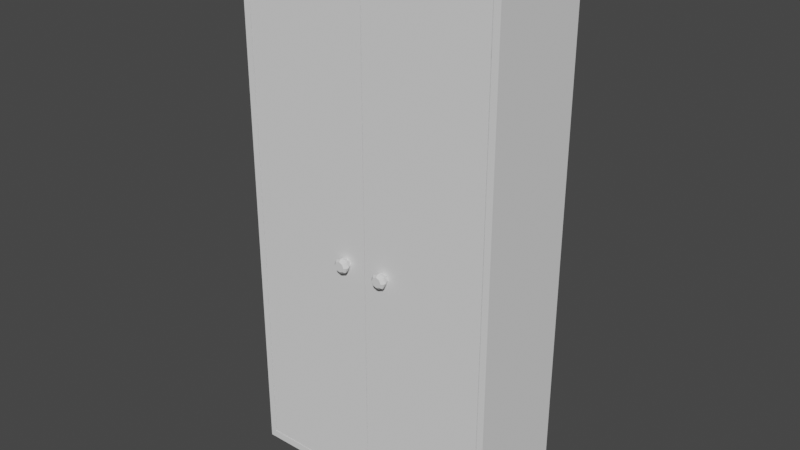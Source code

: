 # Source: closed_closet.blend  (saved by Blender 2.82.7; exported with 4.5.12 LTS)
import bpy
from mathutils import Matrix  # noqa: F401  (used for matrix-valued properties, if any)

bpy.ops.wm.read_factory_settings(use_empty=True)
scene = bpy.context.scene
scene.name = 'Scene'

# ---- collections
col_collection = bpy.data.collections.new('Collection'); scene.collection.children.link(col_collection)

# ---- world
world_world = bpy.data.worlds.new('World'); scene.world = world_world
world_world.use_nodes = True; world_world.node_tree.nodes.clear()
_N = world_world.node_tree.nodes; _L = world_world.node_tree.links
n0 = _N.new('ShaderNodeOutputWorld'); n0.name = 'World Output'; n0.location = (300, 300)
n1 = _N.new('ShaderNodeBackground'); n1.name = 'Background'; n1.location = (10, 300)
n1.inputs[0].default_value = (0.05088, 0.05088, 0.05088, 1.0)
_L.new(n1.outputs[0], n0.inputs[0])
n0.is_active_output = True
world_world.color = (0.05088, 0.05088, 0.05088)
world_world.use_sun_shadow = False
world_world.sun_shadow_jitter_overblur = 0.0

# ---- meshes
me_cube_001 = bpy.data.meshes.new('Cube.001')
me_cube_001.from_pydata([(-0.5, -0.2, -0.5), (-0.5, -0.2, 0.7112), (-0.5, 0.2, -0.5), (-0.5, 0.2, 0.7112), (-0.5, -0.2, 1.528), (-0.5, 0.2, 1.528), (-0.5, 0.2, 0.7362), (-0.5, -0.2, 0.7362), (-0.475, 0.2, -0.5), (-0.475, 0.2, 0.7112), (-0.475, -0.2, -0.5), (-0.475, -0.2, 0.7112), (-0.475, 0.2, 1.528), (-0.475, -0.2, 1.528), (-0.475, -0.2, 0.7362), (-0.475, 0.2, 0.7362), (-0.0004131, 0.2, -0.5), (-0.0004131, -0.2, 1.528), (-0.0004131, 0.2, 0.7112), (-0.0004131, -0.2, -0.5), (-0.0004131, 0.2, 1.528), (-0.0004131, 0.2, 0.7362), (-0.475, -0.2, 1.504), (-0.475, 0.2, 1.504), (-0.0004131, -0.2, 1.504), (-0.5, -0.2, -0.472), (-0.5, 0.2, -0.472), (-0.475, -0.2, -0.472), (-0.475, 0.2, -0.472), (-0.0004131, 0.2, -0.472), (-0.0004131, -0.2, -0.472), (-0.475, 0.18, 0.7112), (-0.0004131, 0.18, 0.7112), (-0.475, 0.18, -0.472), (-0.0004131, 0.18, -0.472), (-0.475, 0.18, 0.7362), (-0.0004131, 0.18, 0.7362), (-0.0004131, 0.18, 1.504), (-0.5, 0.2, 0.9639), (-0.5, 0.2, 0.9898), (-0.5, 0.2, 1.245), (-0.5, 0.2, 1.269), (-0.5, 0.2, 1.504), (-0.5, -0.2, 0.9639), (-0.5, -0.2, 0.9898), (-0.5, -0.2, 1.245), (-0.5, -0.2, 1.269), (-0.5, -0.2, 1.504), (-0.475, -0.2, 0.9639), (-0.475, -0.2, 0.9898), (-0.475, -0.2, 1.245), (-0.475, -0.2, 1.269), (-0.475, 0.2, 0.9639), (-0.475, 0.2, 0.9898), (-0.475, 0.2, 1.245), (-0.475, 0.2, 1.269), (-0.0004131, 0.2, 0.9639), (-0.0004131, 0.2, 0.9898), (-0.0004131, 0.2, 1.245), (-0.0004131, 0.2, 1.269), (-0.0004131, 0.2, 1.504), (-0.475, 0.18, 0.9639), (-0.475, 0.18, 0.9898), (-0.475, 0.18, 1.245), (-0.475, 0.18, 1.269), (-0.475, 0.18, 1.504), (-0.0004131, 0.18, 0.9639), (-0.0004131, 0.18, 0.9898), (-0.0004131, 0.18, 1.245), (-0.0004131, 0.18, 1.269), (-0.475, -0.1714, 0.7112), (-0.475, -0.1714, 0.7362), (-0.0004131, -0.1714, 0.7112), (-0.0004131, -0.1714, 0.7362), (-0.475, -0.1714, 1.245), (-0.475, -0.1714, 1.269), (-0.0004131, -0.1717, 0.9898), (-0.0004131, -0.1717, 0.9639), (-0.475, -0.1717, 0.9898), (-0.475, -0.1717, 0.9639), (-0.0004131, -0.1705, 1.269), (-0.0004131, -0.1705, 1.245)], [(66, 67), (68, 69)], [(25, 1, 3, 26), (27, 11, 1, 25), (23, 42, 5, 12), (12, 5, 4, 13), (42, 47, 4, 5), (3, 1, 7, 6), (9, 3, 6, 15), (18, 9, 15, 21), (1, 11, 14, 7), (47, 22, 13, 4), (20, 12, 13, 17), (60, 23, 12, 20), (2, 8, 10, 0), (26, 3, 9, 28), (28, 9, 18, 29), (8, 16, 19, 10), (22, 24, 17, 13), (8, 28, 29, 16), (2, 26, 28, 8), (19, 30, 27, 10), (10, 27, 25, 0), (0, 25, 26, 2), (34, 32, 31, 33), (31, 32, 72, 70), (27, 30, 34, 33), (11, 27, 33, 31), (24, 22, 65, 37), (48, 14, 35, 61), (22, 51, 64, 65), (51, 50, 63, 64), (50, 49, 62, 63), (49, 48, 61, 62), (35, 36, 66, 61), (62, 67, 68, 63), (64, 69, 37, 65), (14, 11, 70, 71), (15, 6, 38, 52), (52, 38, 39, 53), (53, 39, 40, 54), (54, 40, 41, 55), (55, 41, 42, 23), (64, 75, 80, 69), (6, 7, 43, 38), (38, 43, 44, 39), (39, 44, 45, 40), (40, 45, 46, 41), (41, 46, 47, 42), (7, 14, 48, 43), (43, 48, 49, 44), (44, 49, 50, 45), (45, 50, 51, 46), (46, 51, 22, 47), (21, 15, 52, 56), (56, 52, 53, 57), (57, 53, 54, 58), (58, 54, 55, 59), (59, 55, 23, 60), (70, 72, 73, 71), (79, 77, 76, 78), (81, 80, 75, 74), (73, 36, 35, 71), (74, 63, 68, 81), (51, 50, 74, 75), (61, 66, 77, 79), (62, 78, 76, 67)])
_uv = me_cube_001.uv_layers.new(name='UVMap')
_uv.uv.foreach_set('vector', [0.3837, 0.0, 0.625, 0.0, 0.625, 0.25, 0.3837, 0.25, 0.3838, 0.9937, 0.625, 0.9937, 0.625, 1.0, 0.3838, 1.0, 0.625, 0.2562, 0.625, 0.25, 0.625, 0.25, 0.625, 0.2562, 0.8688, 0.5, 0.875, 0.5, 0.875, 0.75, 0.8688, 0.75, 0.625, 0.25, 0.625, 0.0, 0.625, 0.0, 0.625, 0.25, 0.625, 0.25, 0.625, 0.0, 0.625, 0.0, 0.625, 0.25, 0.625, 0.2562, 0.625, 0.25, 0.625, 0.25, 0.625, 0.2562, 0.625, 0.3745, 0.625, 0.2562, 0.625, 0.2562, 0.625, 0.3745, 0.625, 1.0, 0.625, 0.9937, 0.625, 0.9937, 0.625, 1.0, 0.625, 1.0, 0.625, 0.9937, 0.625, 0.9937, 0.625, 1.0, 0.7505, 0.5, 0.8688, 0.5, 0.8688, 0.75, 0.7505, 0.75, 0.625, 0.3745, 0.625, 0.2562, 0.625, 0.2562, 0.625, 0.3745, 0.125, 0.5, 0.1312, 0.5, 0.1312, 0.75, 0.125, 0.75, 0.3837, 0.25, 0.625, 0.25, 0.625, 0.2562, 0.3838, 0.2562, 0.3838, 0.2562, 0.625, 0.2562, 0.625, 0.3745, 0.3838, 0.3745, 0.1312, 0.5, 0.2495, 0.5, 0.2495, 0.75, 0.1312, 0.75, 0.625, 0.9937, 0.625, 0.8755, 0.625, 0.8755, 0.625, 0.9937, 0.375, 0.2562, 0.3838, 0.2562, 0.3838, 0.3745, 0.375, 0.3745, 0.375, 0.25, 0.3837, 0.25, 0.3838, 0.2562, 0.375, 0.2562, 0.375, 0.8755, 0.3837, 0.8755, 0.3838, 0.9937, 0.375, 0.9937, 0.375, 0.9937, 0.3838, 0.9937, 0.3838, 1.0, 0.375, 1.0, 0.375, 0.0, 0.3837, 0.0, 0.3837, 0.25, 0.375, 0.25, 0.3837, 0.8755, 0.625, 0.8755, 0.625, 0.9937, 0.3838, 0.9937, 0.625, 0.9937, 0.625, 0.8755, 0.625, 0.8755, 0.625, 0.9937, 0.3838, 0.9937, 0.3837, 0.8755, 0.3837, 0.8755, 0.3838, 0.9937, 0.625, 0.9937, 0.3838, 0.9937, 0.3838, 0.9937, 0.625, 0.9937, 0.625, 0.8755, 0.625, 0.9937, 0.625, 0.9937, 0.625, 0.8755, 0.625, 0.9937, 0.625, 0.9937, 0.625, 0.9937, 0.625, 0.9937, 0.625, 0.9937, 0.625, 0.9937, 0.625, 0.9937, 0.625, 0.9937, 0.625, 0.9937, 0.625, 0.9937, 0.625, 0.9937, 0.625, 0.9937, 0.625, 0.9937, 0.625, 0.9937, 0.625, 0.9937, 0.625, 0.9937, 0.625, 0.9937, 0.625, 0.9937, 0.625, 0.9937, 0.625, 0.9937, 0.625, 0.9937, 0.625, 0.8755, 0.625, 0.8755, 0.625, 0.9937, 0.625, 0.9937, 0.625, 0.8755, 0.625, 0.8755, 0.625, 0.9937, 0.625, 0.9937, 0.625, 0.8755, 0.625, 0.8755, 0.625, 0.9937, 0.625, 0.9937, 0.625, 0.9937, 0.625, 0.9937, 0.625, 0.9937, 0.625, 0.2562, 0.625, 0.25, 0.625, 0.25, 0.625, 0.2562, 0.625, 0.2562, 0.625, 0.25, 0.625, 0.25, 0.625, 0.2562, 0.625, 0.2562, 0.625, 0.25, 0.625, 0.25, 0.625, 0.2562, 0.625, 0.2562, 0.625, 0.25, 0.625, 0.25, 0.625, 0.2562, 0.625, 0.2562, 0.625, 0.25, 0.625, 0.25, 0.625, 0.2562, 0.625, 0.9937, 0.0, 0.0, 0.0, 0.0, 0.625, 0.8755, 0.625, 0.25, 0.625, 0.0, 0.625, 0.0, 0.625, 0.25, 0.625, 0.25, 0.625, 0.0, 0.625, 0.0, 0.625, 0.25, 0.625, 0.25, 0.625, 0.0, 0.625, 0.0, 0.625, 0.25, 0.625, 0.25, 0.625, 0.0, 0.625, 0.0, 0.625, 0.25, 0.625, 0.25, 0.625, 0.0, 0.625, 0.0, 0.625, 0.25, 0.625, 1.0, 0.625, 0.9937, 0.625, 0.9937, 0.625, 1.0, 0.625, 1.0, 0.625, 0.9937, 0.625, 0.9937, 0.625, 1.0, 0.625, 1.0, 0.625, 0.9937, 0.625, 0.9937, 0.625, 1.0, 0.625, 1.0, 0.625, 0.9937, 0.625, 0.9937, 0.625, 1.0, 0.625, 1.0, 0.625, 0.9937, 0.625, 0.9937, 0.625, 1.0, 0.625, 0.3745, 0.625, 0.2562, 0.625, 0.2562, 0.625, 0.3745, 0.625, 0.3745, 0.625, 0.2562, 0.625, 0.2562, 0.625, 0.3745, 0.625, 0.3745, 0.625, 0.2562, 0.625, 0.2562, 0.625, 0.3745, 0.625, 0.3745, 0.625, 0.2562, 0.625, 0.2562, 0.625, 0.3745, 0.625, 0.3745, 0.625, 0.2562, 0.625, 0.2562, 0.625, 0.3745, 0.625, 0.9937, 0.625, 0.8755, 0.625, 0.8755, 0.625, 0.9937, 0.625, 0.9937, 0.625, 0.8755, 0.625, 0.8755, 0.625, 0.9937, 0.0, 0.0, 0.0, 0.0, 0.0, 0.0, 0.625, 0.9937, 0.625, 0.8755, 0.625, 0.8755, 0.625, 0.9937, 0.625, 0.9937, 0.0, 0.0, 0.625, 0.9937, 0.625, 0.8755, 0.0, 0.0, 0.625, 0.9937, 0.625, 0.9937, 0.625, 0.9937, 0.625, 0.9937, 0.625, 0.9937, 0.625, 0.8755, 0.625, 0.8755, 0.625, 0.9937, 0.625, 0.9937, 0.625, 0.9937, 0.625, 0.8755, 0.625, 0.8755])
me_cube_001.use_remesh_fix_poles = True
me_cube_001.use_remesh_preserve_attributes = False
me_cube_001.use_mirror_vertex_groups = False
me_cube_001.update()
me_cube_002 = bpy.data.meshes.new('Cube.002')
me_cube_002.from_pydata([(-0.35, -0.1986, -0.3525), (-0.35, -0.1986, 1.612), (-0.35, -0.1753, -0.3525), (-0.35, -0.1753, 1.612), (0.1195, -0.1986, -0.3525), (0.1195, -0.1986, 1.612), (0.1195, -0.1753, -0.3525), (0.1195, -0.1753, 1.612)], [], [(0, 1, 3, 2), (2, 3, 7, 6), (6, 7, 5, 4), (4, 5, 1, 0), (2, 6, 4, 0), (7, 3, 1, 5)])
_uv = me_cube_002.uv_layers.new(name='UVMap')
_uv.uv.foreach_set('vector', [0.375, 0.0, 0.625, 0.0, 0.625, 0.25, 0.375, 0.25, 0.375, 0.25, 0.625, 0.25, 0.625, 0.5, 0.375, 0.5, 0.375, 0.5, 0.625, 0.5, 0.625, 0.75, 0.375, 0.75, 0.375, 0.75, 0.625, 0.75, 0.625, 1.0, 0.375, 1.0, 0.125, 0.5, 0.375, 0.5, 0.375, 0.75, 0.125, 0.75, 0.625, 0.5, 0.875, 0.5, 0.875, 0.75, 0.625, 0.75])
me_cube_002.use_remesh_fix_poles = True
me_cube_002.use_remesh_preserve_attributes = False
me_cube_002.use_mirror_vertex_groups = False
me_cube_002.update()
me_cylinder = bpy.data.meshes.new('Cylinder')
me_cylinder.from_pydata([(2.834e-09, 0.02761, -0.008462), (0.0, 0.02, 0.01), (0.01952, 0.01952, -0.008462), (0.01414, 0.01414, 0.01), (0.02761, -1.207e-09, -0.008462), (0.02, -8.742e-10, 0.01), (0.01952, -0.01952, -0.008462), (0.01414, -0.01414, 0.01), (4.203e-10, -0.02761, -0.008462), (-1.748e-09, -0.02, 0.01), (-0.01952, -0.01952, -0.008462), (-0.01414, -0.01414, 0.01), (-0.02761, 3.292e-10, -0.008462), (-0.02, 2.385e-10, 0.01), (-0.01952, 0.01952, -0.008462), (-0.01414, 0.01414, 0.01), (2.834e-09, 0.02761, -0.008462), (0.01952, 0.01952, -0.008462), (0.02761, -1.207e-09, -0.008462), (0.01952, -0.01952, -0.008462), (4.203e-10, -0.02761, -0.008462), (-0.01952, -0.01952, -0.008462), (-0.02761, 3.292e-10, -0.008462), (-0.01952, 0.01952, -0.008462), (2.794e-09, 0.01895, -0.0252), (2.721e-09, 0.02761, -0.0172), (0.01952, 0.01952, -0.0172), (0.0134, 0.0134, -0.0252), (0.02761, -1.207e-09, -0.0172), (0.01895, -2.328e-10, -0.0252), (0.01952, -0.01952, -0.0172), (0.0134, -0.0134, -0.0252), (3.078e-10, -0.02761, -0.0172), (2.095e-09, -0.01895, -0.0252), (-0.01952, -0.01952, -0.0172), (-0.0134, -0.0134, -0.0252), (-0.02761, 3.292e-10, -0.0172), (-0.01895, -2.095e-09, -0.0252), (-0.01952, 0.01952, -0.0172), (-0.0134, 0.0134, -0.0252)], [], [(0, 1, 3, 2), (2, 3, 5, 4), (4, 5, 7, 6), (6, 7, 9, 8), (8, 9, 11, 10), (10, 11, 13, 12), (3, 1, 15, 13, 11, 9, 7, 5), (12, 13, 15, 14), (14, 15, 1, 0), (2, 4, 18, 17), (17, 18, 28, 26), (8, 10, 21, 20), (14, 0, 16, 23), (0, 2, 17, 16), (4, 6, 19, 18), (10, 12, 22, 21), (6, 8, 20, 19), (12, 14, 23, 22), (23, 16, 25, 38), (16, 17, 26, 25), (22, 23, 38, 36), (20, 21, 34, 32), (18, 19, 30, 28), (21, 22, 36, 34), (19, 20, 32, 30), (25, 26, 27, 24), (26, 28, 29, 27), (28, 30, 31, 29), (30, 32, 33, 31), (32, 34, 35, 33), (34, 36, 37, 35), (36, 38, 39, 37), (38, 25, 24, 39), (24, 27, 29, 31, 33, 35, 37, 39)])
_uv = me_cylinder.uv_layers.new(name='UVMap')
_uv.uv.foreach_set('vector', [1.0, 0.5, 1.0, 1.0, 0.875, 1.0, 0.875, 0.5, 0.875, 0.5, 0.875, 1.0, 0.75, 1.0, 0.75, 0.5, 0.75, 0.5, 0.75, 1.0, 0.625, 1.0, 0.625, 0.5, 0.625, 0.5, 0.625, 1.0, 0.5, 1.0, 0.5, 0.5, 0.5, 0.5, 0.5, 1.0, 0.375, 1.0, 0.375, 0.5, 0.375, 0.5, 0.375, 1.0, 0.25, 1.0, 0.25, 0.5, 0.4197, 0.4197, 0.25, 0.49, 0.08029, 0.4197, 0.01, 0.25, 0.08029, 0.08029, 0.25, 0.01, 0.4197, 0.08029, 0.49, 0.25, 0.25, 0.5, 0.25, 1.0, 0.125, 1.0, 0.125, 0.5, 0.125, 0.5, 0.125, 1.0, 0.0, 1.0, 0.0, 0.5, 0.875, 0.5, 0.75, 0.5, 0.75, 0.5, 0.875, 0.5, 0.875, 0.5, 0.75, 0.5, 0.75, 0.5, 0.875, 0.5, 0.5, 0.5, 0.375, 0.5, 0.375, 0.5, 0.5, 0.5, 0.125, 0.5, 0.0, 0.5, 0.0, 0.5, 0.125, 0.5, 1.0, 0.5, 0.875, 0.5, 0.875, 0.5, 1.0, 0.5, 0.75, 0.5, 0.625, 0.5, 0.625, 0.5, 0.75, 0.5, 0.375, 0.5, 0.25, 0.5, 0.25, 0.5, 0.375, 0.5, 0.625, 0.5, 0.5, 0.5, 0.5, 0.5, 0.625, 0.5, 0.25, 0.5, 0.125, 0.5, 0.125, 0.5, 0.25, 0.5, 0.125, 0.5, 0.0, 0.5, 0.0, 0.5, 0.125, 0.5, 1.0, 0.5, 0.875, 0.5, 0.875, 0.5, 1.0, 0.5, 0.25, 0.5, 0.125, 0.5, 0.125, 0.5, 0.25, 0.5, 0.5, 0.5, 0.375, 0.5, 0.375, 0.5, 0.5, 0.5, 0.75, 0.5, 0.625, 0.5, 0.625, 0.5, 0.75, 0.5, 0.375, 0.5, 0.25, 0.5, 0.25, 0.5, 0.375, 0.5, 0.625, 0.5, 0.5, 0.5, 0.5, 0.5, 0.625, 0.5, 1.0, 0.5, 0.875, 0.5, 0.8946, 0.5, 0.9804, 0.5, 0.875, 0.5, 0.75, 0.5, 0.7696, 0.5, 0.8554, 0.5, 0.75, 0.5, 0.625, 0.5, 0.6446, 0.5, 0.7304, 0.5, 0.625, 0.5, 0.5, 0.5, 0.5196, 0.5, 0.6054, 0.5, 0.5, 0.5, 0.375, 0.5, 0.3946, 0.5, 0.4804, 0.5, 0.375, 0.5, 0.25, 0.5, 0.2696, 0.5, 0.3554, 0.5, 0.25, 0.5, 0.125, 0.5, 0.1446, 0.5, 0.2304, 0.5, 0.125, 0.5, 0.0, 0.5, 0.0196, 0.5, 0.1054, 0.5, 0.75, 0.4147, 0.8665, 0.3665, 0.9147, 0.25, 0.8665, 0.1335, 0.75, 0.08528, 0.6335, 0.1335, 0.5853, 0.25, 0.6335, 0.3665])
me_cylinder.use_remesh_fix_poles = True
me_cylinder.use_remesh_preserve_attributes = False
me_cylinder.use_mirror_vertex_groups = False
me_cylinder.update()
me_cube_004 = bpy.data.meshes.new('Cube.004')
me_cube_004.from_pydata([(-0.35, -0.1986, -0.3525), (-0.35, -0.1986, 1.612), (-0.35, -0.1753, -0.3525), (-0.35, -0.1753, 1.612), (0.1195, -0.1986, -0.3525), (0.1195, -0.1986, 1.612), (0.1195, -0.1753, -0.3525), (0.1195, -0.1753, 1.612)], [], [(0, 1, 3, 2), (2, 3, 7, 6), (6, 7, 5, 4), (4, 5, 1, 0), (2, 6, 4, 0), (7, 3, 1, 5)])
_uv = me_cube_004.uv_layers.new(name='UVMap')
_uv.uv.foreach_set('vector', [0.375, 0.0, 0.625, 0.0, 0.625, 0.25, 0.375, 0.25, 0.375, 0.25, 0.625, 0.25, 0.625, 0.5, 0.375, 0.5, 0.375, 0.5, 0.625, 0.5, 0.625, 0.75, 0.375, 0.75, 0.375, 0.75, 0.625, 0.75, 0.625, 1.0, 0.375, 1.0, 0.125, 0.5, 0.375, 0.5, 0.375, 0.75, 0.125, 0.75, 0.625, 0.5, 0.875, 0.5, 0.875, 0.75, 0.625, 0.75])
me_cube_004.use_remesh_fix_poles = True
me_cube_004.use_remesh_preserve_attributes = False
me_cube_004.use_mirror_vertex_groups = False
me_cube_004.update()
me_cylinder_002 = bpy.data.meshes.new('Cylinder.002')
me_cylinder_002.from_pydata([(2.834e-09, 0.02761, -0.008462), (0.0, 0.02, 0.01), (0.01952, 0.01952, -0.008462), (0.01414, 0.01414, 0.01), (0.02761, -1.207e-09, -0.008462), (0.02, -8.742e-10, 0.01), (0.01952, -0.01952, -0.008462), (0.01414, -0.01414, 0.01), (4.203e-10, -0.02761, -0.008462), (-1.748e-09, -0.02, 0.01), (-0.01952, -0.01952, -0.008462), (-0.01414, -0.01414, 0.01), (-0.02761, 3.292e-10, -0.008462), (-0.02, 2.385e-10, 0.01), (-0.01952, 0.01952, -0.008462), (-0.01414, 0.01414, 0.01), (2.834e-09, 0.02761, -0.008462), (0.01952, 0.01952, -0.008462), (0.02761, -1.207e-09, -0.008462), (0.01952, -0.01952, -0.008462), (4.203e-10, -0.02761, -0.008462), (-0.01952, -0.01952, -0.008462), (-0.02761, 3.292e-10, -0.008462), (-0.01952, 0.01952, -0.008462), (2.794e-09, 0.01895, -0.0252), (2.721e-09, 0.02761, -0.0172), (0.01952, 0.01952, -0.0172), (0.0134, 0.0134, -0.0252), (0.02761, -1.207e-09, -0.0172), (0.01895, -2.328e-10, -0.0252), (0.01952, -0.01952, -0.0172), (0.0134, -0.0134, -0.0252), (3.078e-10, -0.02761, -0.0172), (2.095e-09, -0.01895, -0.0252), (-0.01952, -0.01952, -0.0172), (-0.0134, -0.0134, -0.0252), (-0.02761, 3.292e-10, -0.0172), (-0.01895, -2.095e-09, -0.0252), (-0.01952, 0.01952, -0.0172), (-0.0134, 0.0134, -0.0252)], [], [(0, 1, 3, 2), (2, 3, 5, 4), (4, 5, 7, 6), (6, 7, 9, 8), (8, 9, 11, 10), (10, 11, 13, 12), (3, 1, 15, 13, 11, 9, 7, 5), (12, 13, 15, 14), (14, 15, 1, 0), (2, 4, 18, 17), (17, 18, 28, 26), (8, 10, 21, 20), (14, 0, 16, 23), (0, 2, 17, 16), (4, 6, 19, 18), (10, 12, 22, 21), (6, 8, 20, 19), (12, 14, 23, 22), (23, 16, 25, 38), (16, 17, 26, 25), (22, 23, 38, 36), (20, 21, 34, 32), (18, 19, 30, 28), (21, 22, 36, 34), (19, 20, 32, 30), (25, 26, 27, 24), (26, 28, 29, 27), (28, 30, 31, 29), (30, 32, 33, 31), (32, 34, 35, 33), (34, 36, 37, 35), (36, 38, 39, 37), (38, 25, 24, 39), (24, 27, 29, 31, 33, 35, 37, 39)])
_uv = me_cylinder_002.uv_layers.new(name='UVMap')
_uv.uv.foreach_set('vector', [1.0, 0.5, 1.0, 1.0, 0.875, 1.0, 0.875, 0.5, 0.875, 0.5, 0.875, 1.0, 0.75, 1.0, 0.75, 0.5, 0.75, 0.5, 0.75, 1.0, 0.625, 1.0, 0.625, 0.5, 0.625, 0.5, 0.625, 1.0, 0.5, 1.0, 0.5, 0.5, 0.5, 0.5, 0.5, 1.0, 0.375, 1.0, 0.375, 0.5, 0.375, 0.5, 0.375, 1.0, 0.25, 1.0, 0.25, 0.5, 0.4197, 0.4197, 0.25, 0.49, 0.08029, 0.4197, 0.01, 0.25, 0.08029, 0.08029, 0.25, 0.01, 0.4197, 0.08029, 0.49, 0.25, 0.25, 0.5, 0.25, 1.0, 0.125, 1.0, 0.125, 0.5, 0.125, 0.5, 0.125, 1.0, 0.0, 1.0, 0.0, 0.5, 0.875, 0.5, 0.75, 0.5, 0.75, 0.5, 0.875, 0.5, 0.875, 0.5, 0.75, 0.5, 0.75, 0.5, 0.875, 0.5, 0.5, 0.5, 0.375, 0.5, 0.375, 0.5, 0.5, 0.5, 0.125, 0.5, 0.0, 0.5, 0.0, 0.5, 0.125, 0.5, 1.0, 0.5, 0.875, 0.5, 0.875, 0.5, 1.0, 0.5, 0.75, 0.5, 0.625, 0.5, 0.625, 0.5, 0.75, 0.5, 0.375, 0.5, 0.25, 0.5, 0.25, 0.5, 0.375, 0.5, 0.625, 0.5, 0.5, 0.5, 0.5, 0.5, 0.625, 0.5, 0.25, 0.5, 0.125, 0.5, 0.125, 0.5, 0.25, 0.5, 0.125, 0.5, 0.0, 0.5, 0.0, 0.5, 0.125, 0.5, 1.0, 0.5, 0.875, 0.5, 0.875, 0.5, 1.0, 0.5, 0.25, 0.5, 0.125, 0.5, 0.125, 0.5, 0.25, 0.5, 0.5, 0.5, 0.375, 0.5, 0.375, 0.5, 0.5, 0.5, 0.75, 0.5, 0.625, 0.5, 0.625, 0.5, 0.75, 0.5, 0.375, 0.5, 0.25, 0.5, 0.25, 0.5, 0.375, 0.5, 0.625, 0.5, 0.5, 0.5, 0.5, 0.5, 0.625, 0.5, 1.0, 0.5, 0.875, 0.5, 0.8946, 0.5, 0.9804, 0.5, 0.875, 0.5, 0.75, 0.5, 0.7696, 0.5, 0.8554, 0.5, 0.75, 0.5, 0.625, 0.5, 0.6446, 0.5, 0.7304, 0.5, 0.625, 0.5, 0.5, 0.5, 0.5196, 0.5, 0.6054, 0.5, 0.5, 0.5, 0.375, 0.5, 0.3946, 0.5, 0.4804, 0.5, 0.375, 0.5, 0.25, 0.5, 0.2696, 0.5, 0.3554, 0.5, 0.25, 0.5, 0.125, 0.5, 0.1446, 0.5, 0.2304, 0.5, 0.125, 0.5, 0.0, 0.5, 0.0196, 0.5, 0.1054, 0.5, 0.75, 0.4147, 0.8665, 0.3665, 0.9147, 0.25, 0.8665, 0.1335, 0.75, 0.08528, 0.6335, 0.1335, 0.5853, 0.25, 0.6335, 0.3665])
me_cylinder_002.use_remesh_fix_poles = True
me_cylinder_002.use_remesh_preserve_attributes = False
me_cylinder_002.use_mirror_vertex_groups = False
me_cylinder_002.update()

# ---- objects
ob_closet = bpy.data.objects.new('Closet', me_cube_001)
ob_door = bpy.data.objects.new('Door', me_cube_002)
ob_knob = bpy.data.objects.new('knob', me_cylinder)
ob_door_001 = bpy.data.objects.new('Door.001', me_cube_004)
ob_knob_001 = bpy.data.objects.new('knob.001', me_cylinder_002)

# ---- transforms, parenting, visibility, modifiers, constraints
ob_closet.location = (0.0, 0.0, 0.0)
ob_closet.lineart.crease_threshold = 0.0
_m = ob_closet.modifiers.new('Mirror', 'MIRROR')
ob_door.parent = ob_closet
ob_door.location = (-0.1213, 1.559e-08, -0.1161)
ob_door.lineart.crease_threshold = 0.0
ob_knob.parent = ob_door
ob_knob.matrix_parent_inverse = Matrix(((1.0, -0.0, 0.0, 0.1213), (-0.0, 1.0, -0.0, -1.559e-08), (0.0, -0.0, 1.0, 0.1161), (-0.0, 0.0, -0.0, 1.0)))
ob_knob.location = (-0.08185, -0.2086, 0.4154)
ob_knob.rotation_euler = (-1.571, -2.22e-16, 2.22e-16)
ob_knob.lineart.crease_threshold = 0.0
ob_door_001.parent = ob_closet
ob_door_001.location = (0.3523, 1.559e-08, -0.1161)
ob_door_001.lineart.crease_threshold = 0.0
ob_knob_001.parent = ob_door_001
ob_knob_001.matrix_parent_inverse = Matrix(((1.0, -0.0, 0.0, -0.3523), (-0.0, 1.0, -0.0, -1.559e-08), (0.0, -0.0, 1.0, 0.1161), (-0.0, 0.0, -0.0, 1.0)))
ob_knob_001.location = (0.07994, -0.2086, 0.4154)
ob_knob_001.rotation_euler = (-1.571, -2.22e-16, 2.22e-16)
ob_knob_001.lineart.crease_threshold = 0.0

# ---- collection membership
col_collection.objects.link(ob_closet)
col_collection.objects.link(ob_door)
col_collection.objects.link(ob_knob)
col_collection.objects.link(ob_door_001)
col_collection.objects.link(ob_knob_001)

# ---- scene / render settings (as saved in the file)
scene.frame_start = 1; scene.frame_end = 250; scene.frame_set(1)
scene.render.engine = 'BLENDER_EEVEE_NEXT'
scene.cycles.use_denoising = False
scene.cycles.samples = 128
scene.cycles.sampling_pattern = 'TABULATED_SOBOL'
scene.cycles.use_adaptive_sampling = False
scene.cycles.use_light_tree = False
scene.view_settings.view_transform = 'Filmic'
bpy.context.view_layer.update()

# ---- added for rendering (the .blend has no active camera and no usable light): camera, sun
cam_auto = bpy.data.cameras.new('AutoCamera')
cam_auto.lens = 50.0
cam_auto.sensor_width = 36.0
cam_auto.clip_end = 1000.0
ob_auto_camera = bpy.data.objects.new('AutoCamera', cam_auto)
scene.collection.objects.link(ob_auto_camera)
ob_auto_camera.location = (2.13025, -2.5732, 2.21822)
ob_auto_camera.rotation_euler = (1.09748, -7.21219e-08, 0.694738)
scene.camera = ob_auto_camera
light_auto_sun = bpy.data.lights.new('AutoSun', 'SUN')
light_auto_sun.energy = 3.0
light_auto_sun.angle = 0.0523599
ob_auto_sun = bpy.data.objects.new('AutoSun', light_auto_sun)
scene.collection.objects.link(ob_auto_sun)
ob_auto_sun.rotation_euler = (0.872665, 0.174533, 0.523599)
bpy.context.view_layer.update()
